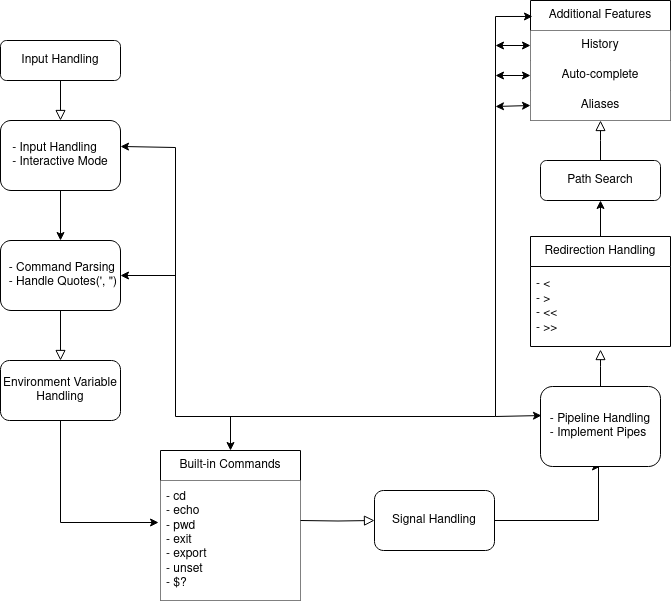

The diagram above was exported from draw.io. Its source (the exported page's mxGraphModel, read from the mxfile embedded in the PNG):
<mxGraphModel dx="794" dy="1155" grid="1" gridSize="10" guides="1" tooltips="1" connect="1" arrows="1" fold="1" page="1" pageScale="1" pageWidth="827" pageHeight="1169" background="#ffffff" math="0" shadow="0">
  <root>
    <mxCell id="WIyWlLk6GJQsqaUBKTNV-0" />
    <mxCell id="WIyWlLk6GJQsqaUBKTNV-1" parent="WIyWlLk6GJQsqaUBKTNV-0" />
    <mxCell id="WIyWlLk6GJQsqaUBKTNV-3" value="Input Handling" style="rounded=1;whiteSpace=wrap;html=1;fontSize=12;glass=0;strokeWidth=1;shadow=0;" parent="WIyWlLk6GJQsqaUBKTNV-1" vertex="1">
      <mxGeometry x="65" y="224" width="120" height="40" as="geometry" />
    </mxCell>
    <mxCell id="WIyWlLk6GJQsqaUBKTNV-8" value="No" style="rounded=0;html=1;jettySize=auto;orthogonalLoop=1;fontSize=11;endArrow=block;endFill=0;endSize=8;strokeWidth=1;shadow=0;labelBackgroundColor=none;edgeStyle=orthogonalEdgeStyle;fontColor=none;noLabel=1;entryX=0.5;entryY=0;entryDx=0;entryDy=0;exitX=0.5;exitY=1;exitDx=0;exitDy=0;" parent="WIyWlLk6GJQsqaUBKTNV-1" source="fyh5PaJWYuZxFFvcJ-EX-9" target="WIyWlLk6GJQsqaUBKTNV-11" edge="1">
      <mxGeometry x="0.3333" y="20" relative="1" as="geometry">
        <mxPoint as="offset" />
        <mxPoint x="125" y="504" as="sourcePoint" />
        <mxPoint x="125" y="504" as="targetPoint" />
      </mxGeometry>
    </mxCell>
    <mxCell id="WIyWlLk6GJQsqaUBKTNV-11" value="Environment Variable&lt;br&gt;Handling" style="rounded=1;whiteSpace=wrap;html=1;fontSize=12;glass=0;strokeWidth=1;shadow=0;" parent="WIyWlLk6GJQsqaUBKTNV-1" vertex="1">
      <mxGeometry x="65" y="544" width="120" height="60" as="geometry" />
    </mxCell>
    <mxCell id="fyh5PaJWYuZxFFvcJ-EX-5" value="" style="edgeStyle=orthogonalEdgeStyle;rounded=0;orthogonalLoop=1;jettySize=auto;html=1;exitX=0.5;exitY=1;exitDx=0;exitDy=0;entryX=0.5;entryY=0;entryDx=0;entryDy=0;" edge="1" parent="WIyWlLk6GJQsqaUBKTNV-1" source="fyh5PaJWYuZxFFvcJ-EX-8" target="fyh5PaJWYuZxFFvcJ-EX-9">
      <mxGeometry relative="1" as="geometry">
        <mxPoint x="124.5" y="394" as="sourcePoint" />
        <mxPoint x="124.5" y="434" as="targetPoint" />
        <Array as="points" />
      </mxGeometry>
    </mxCell>
    <mxCell id="fyh5PaJWYuZxFFvcJ-EX-8" value="&lt;div align=&quot;left&quot;&gt;- Input Handling&lt;/div&gt;&lt;div&gt;- Interactive Mode&lt;br&gt;&lt;/div&gt;" style="rounded=1;whiteSpace=wrap;html=1;fontSize=12;glass=0;strokeWidth=1;shadow=0;" vertex="1" parent="WIyWlLk6GJQsqaUBKTNV-1">
      <mxGeometry x="65" y="304" width="120" height="70" as="geometry" />
    </mxCell>
    <mxCell id="fyh5PaJWYuZxFFvcJ-EX-9" value="&lt;div&gt;&amp;nbsp; - Command Parsing&lt;br&gt;&lt;/div&gt;&amp;nbsp; - Handle Quotes(', &quot;)" style="rounded=1;whiteSpace=wrap;html=1;fontSize=12;glass=0;strokeWidth=1;shadow=0;align=left;" vertex="1" parent="WIyWlLk6GJQsqaUBKTNV-1">
      <mxGeometry x="65" y="424" width="120" height="70" as="geometry" />
    </mxCell>
    <mxCell id="fyh5PaJWYuZxFFvcJ-EX-11" value="" style="edgeStyle=orthogonalEdgeStyle;rounded=0;orthogonalLoop=1;jettySize=auto;html=1;exitX=0.5;exitY=1;exitDx=0;exitDy=0;entryX=-0.014;entryY=0.35;entryDx=0;entryDy=0;entryPerimeter=0;" edge="1" parent="WIyWlLk6GJQsqaUBKTNV-1" source="WIyWlLk6GJQsqaUBKTNV-11" target="fyh5PaJWYuZxFFvcJ-EX-17">
      <mxGeometry relative="1" as="geometry">
        <mxPoint x="125" y="614" as="sourcePoint" />
        <mxPoint x="225" y="664" as="targetPoint" />
        <Array as="points">
          <mxPoint x="125" y="706" />
        </Array>
      </mxGeometry>
    </mxCell>
    <mxCell id="fyh5PaJWYuZxFFvcJ-EX-15" value="Built-in Commands" style="swimlane;fontStyle=0;childLayout=stackLayout;horizontal=1;startSize=30;horizontalStack=0;resizeParent=1;resizeParentMax=0;resizeLast=0;collapsible=1;marginBottom=0;whiteSpace=wrap;html=1;" vertex="1" parent="WIyWlLk6GJQsqaUBKTNV-1">
      <mxGeometry x="225" y="634" width="140" height="150" as="geometry" />
    </mxCell>
    <mxCell id="fyh5PaJWYuZxFFvcJ-EX-17" value="- cd&lt;br&gt;- echo&lt;br&gt;- pwd&lt;br&gt;- exit&lt;br&gt;- export&lt;br&gt;- unset&lt;br&gt;- $?" style="text;strokeColor=none;fillColor=default;align=left;verticalAlign=middle;spacingLeft=4;spacingRight=4;overflow=hidden;points=[[0,0.5],[1,0.5]];portConstraint=eastwest;rotatable=0;whiteSpace=wrap;html=1;" vertex="1" parent="fyh5PaJWYuZxFFvcJ-EX-15">
      <mxGeometry y="30" width="140" height="120" as="geometry" />
    </mxCell>
    <mxCell id="fyh5PaJWYuZxFFvcJ-EX-21" value="Signal Handling" style="rounded=1;whiteSpace=wrap;html=1;fontSize=12;glass=0;strokeWidth=1;shadow=0;" vertex="1" parent="WIyWlLk6GJQsqaUBKTNV-1">
      <mxGeometry x="439" y="674" width="120" height="60" as="geometry" />
    </mxCell>
    <mxCell id="fyh5PaJWYuZxFFvcJ-EX-22" value="No" style="rounded=0;html=1;jettySize=auto;orthogonalLoop=1;fontSize=11;endArrow=block;endFill=0;endSize=8;strokeWidth=1;shadow=0;labelBackgroundColor=none;edgeStyle=orthogonalEdgeStyle;fontColor=none;noLabel=1;entryX=0;entryY=0.5;entryDx=0;entryDy=0;" edge="1" parent="WIyWlLk6GJQsqaUBKTNV-1" target="fyh5PaJWYuZxFFvcJ-EX-21">
      <mxGeometry x="0.3333" y="20" relative="1" as="geometry">
        <mxPoint as="offset" />
        <mxPoint x="365" y="704" as="sourcePoint" />
        <mxPoint x="425" y="665" as="targetPoint" />
      </mxGeometry>
    </mxCell>
    <mxCell id="fyh5PaJWYuZxFFvcJ-EX-29" value="" style="edgeStyle=orthogonalEdgeStyle;rounded=0;orthogonalLoop=1;jettySize=auto;html=1;exitX=1;exitY=0.5;exitDx=0;exitDy=0;entryX=0.5;entryY=1;entryDx=0;entryDy=0;" edge="1" parent="WIyWlLk6GJQsqaUBKTNV-1" source="fyh5PaJWYuZxFFvcJ-EX-21" target="fyh5PaJWYuZxFFvcJ-EX-23">
      <mxGeometry relative="1" as="geometry">
        <mxPoint x="565" y="704" as="sourcePoint" />
        <mxPoint x="663" y="674" as="targetPoint" />
        <Array as="points">
          <mxPoint x="663" y="704" />
          <mxPoint x="663" y="650" />
        </Array>
      </mxGeometry>
    </mxCell>
    <mxCell id="fyh5PaJWYuZxFFvcJ-EX-23" value="- Pipeline Handling&lt;br&gt;&lt;div align=&quot;left&quot;&gt;- Implement Pipes&lt;br&gt;&lt;/div&gt;" style="rounded=1;whiteSpace=wrap;html=1;fontSize=12;glass=0;strokeWidth=1;shadow=0;" vertex="1" parent="WIyWlLk6GJQsqaUBKTNV-1">
      <mxGeometry x="605" y="570" width="120" height="80" as="geometry" />
    </mxCell>
    <mxCell id="fyh5PaJWYuZxFFvcJ-EX-32" style="edgeStyle=orthogonalEdgeStyle;rounded=0;orthogonalLoop=1;jettySize=auto;html=1;entryX=0.5;entryY=1;entryDx=0;entryDy=0;" edge="1" parent="WIyWlLk6GJQsqaUBKTNV-1" target="fyh5PaJWYuZxFFvcJ-EX-31">
      <mxGeometry relative="1" as="geometry">
        <mxPoint x="665" y="434" as="targetPoint" />
        <mxPoint x="665" y="420" as="sourcePoint" />
      </mxGeometry>
    </mxCell>
    <mxCell id="fyh5PaJWYuZxFFvcJ-EX-25" value="Redirection Handling" style="swimlane;fontStyle=0;childLayout=stackLayout;horizontal=1;startSize=30;horizontalStack=0;resizeParent=1;resizeParentMax=0;resizeLast=0;collapsible=1;marginBottom=0;whiteSpace=wrap;html=1;" vertex="1" parent="WIyWlLk6GJQsqaUBKTNV-1">
      <mxGeometry x="595" y="420" width="140" height="110" as="geometry">
        <mxRectangle x="570" y="290" width="150" height="30" as="alternateBounds" />
      </mxGeometry>
    </mxCell>
    <mxCell id="fyh5PaJWYuZxFFvcJ-EX-26" value="&lt;div&gt;- &amp;lt;&lt;/div&gt;&lt;div&gt;- &amp;gt;&lt;/div&gt;&lt;div&gt;- &amp;lt;&amp;lt;&lt;br&gt;&lt;/div&gt;&lt;div&gt;- &amp;gt;&amp;gt;&lt;br&gt;&lt;/div&gt;" style="text;strokeColor=none;fillColor=none;align=left;verticalAlign=middle;spacingLeft=4;spacingRight=4;overflow=hidden;points=[[0,0.5],[1,0.5]];portConstraint=eastwest;rotatable=0;whiteSpace=wrap;html=1;" vertex="1" parent="fyh5PaJWYuZxFFvcJ-EX-25">
      <mxGeometry y="30" width="140" height="80" as="geometry" />
    </mxCell>
    <mxCell id="fyh5PaJWYuZxFFvcJ-EX-27" value="No" style="rounded=0;html=1;jettySize=auto;orthogonalLoop=1;fontSize=11;endArrow=block;endFill=0;endSize=8;strokeWidth=1;shadow=0;labelBackgroundColor=none;edgeStyle=orthogonalEdgeStyle;fontColor=none;noLabel=1;entryX=0.5;entryY=1.038;entryDx=0;entryDy=0;entryPerimeter=0;" edge="1" parent="WIyWlLk6GJQsqaUBKTNV-1" target="fyh5PaJWYuZxFFvcJ-EX-26">
      <mxGeometry x="0.3333" y="20" relative="1" as="geometry">
        <mxPoint as="offset" />
        <mxPoint x="665" y="570" as="sourcePoint" />
        <mxPoint x="665" y="544" as="targetPoint" />
        <Array as="points">
          <mxPoint x="665" y="550" />
          <mxPoint x="665" y="550" />
        </Array>
      </mxGeometry>
    </mxCell>
    <mxCell id="fyh5PaJWYuZxFFvcJ-EX-31" value="Path Search" style="rounded=1;whiteSpace=wrap;html=1;fontSize=12;glass=0;strokeWidth=1;shadow=0;" vertex="1" parent="WIyWlLk6GJQsqaUBKTNV-1">
      <mxGeometry x="605" y="344" width="120" height="40" as="geometry" />
    </mxCell>
    <mxCell id="fyh5PaJWYuZxFFvcJ-EX-35" value="No" style="rounded=0;html=1;jettySize=auto;orthogonalLoop=1;fontSize=11;endArrow=block;endFill=0;endSize=8;strokeWidth=1;shadow=0;labelBackgroundColor=none;edgeStyle=orthogonalEdgeStyle;fontColor=none;noLabel=1;" edge="1" parent="WIyWlLk6GJQsqaUBKTNV-1">
      <mxGeometry x="0.3333" y="20" relative="1" as="geometry">
        <mxPoint as="offset" />
        <mxPoint x="125" y="264" as="sourcePoint" />
        <mxPoint x="125" y="304" as="targetPoint" />
        <Array as="points">
          <mxPoint x="125" y="304" />
        </Array>
      </mxGeometry>
    </mxCell>
    <mxCell id="fyh5PaJWYuZxFFvcJ-EX-40" value="No" style="rounded=0;html=1;jettySize=auto;orthogonalLoop=1;fontSize=11;endArrow=block;endFill=0;endSize=8;strokeWidth=1;shadow=0;labelBackgroundColor=none;edgeStyle=orthogonalEdgeStyle;fontColor=none;noLabel=1;exitX=0.5;exitY=0;exitDx=0;exitDy=0;entryX=0.5;entryY=1;entryDx=0;entryDy=0;" edge="1" parent="WIyWlLk6GJQsqaUBKTNV-1" source="fyh5PaJWYuZxFFvcJ-EX-31">
      <mxGeometry x="0.3333" y="20" relative="1" as="geometry">
        <mxPoint as="offset" />
        <mxPoint x="135" y="274" as="sourcePoint" />
        <mxPoint x="665" y="304" as="targetPoint" />
        <Array as="points" />
      </mxGeometry>
    </mxCell>
    <mxCell id="fyh5PaJWYuZxFFvcJ-EX-51" value="Additional Features" style="swimlane;fontStyle=0;childLayout=stackLayout;horizontal=1;startSize=30;horizontalStack=0;resizeParent=1;resizeParentMax=0;resizeLast=0;collapsible=1;marginBottom=0;whiteSpace=wrap;html=1;" vertex="1" parent="WIyWlLk6GJQsqaUBKTNV-1">
      <mxGeometry x="595" y="184" width="140" height="120" as="geometry" />
    </mxCell>
    <mxCell id="fyh5PaJWYuZxFFvcJ-EX-52" value="History" style="text;strokeColor=none;fillColor=default;align=center;verticalAlign=middle;spacingLeft=4;spacingRight=4;overflow=hidden;points=[[0,0.5],[1,0.5]];portConstraint=eastwest;rotatable=0;whiteSpace=wrap;html=1;" vertex="1" parent="fyh5PaJWYuZxFFvcJ-EX-51">
      <mxGeometry y="30" width="140" height="30" as="geometry" />
    </mxCell>
    <mxCell id="fyh5PaJWYuZxFFvcJ-EX-53" value="&lt;div align=&quot;center&quot;&gt;Auto-complete&lt;/div&gt;" style="text;strokeColor=none;fillColor=default;align=center;verticalAlign=middle;spacingLeft=4;spacingRight=4;overflow=hidden;points=[[0,0.5],[1,0.5]];portConstraint=eastwest;rotatable=0;whiteSpace=wrap;html=1;" vertex="1" parent="fyh5PaJWYuZxFFvcJ-EX-51">
      <mxGeometry y="60" width="140" height="30" as="geometry" />
    </mxCell>
    <mxCell id="fyh5PaJWYuZxFFvcJ-EX-54" value="&lt;div&gt;Aliases&lt;br&gt;&lt;/div&gt;" style="text;strokeColor=none;fillColor=default;align=center;verticalAlign=middle;spacingLeft=4;spacingRight=4;overflow=hidden;points=[[0,0.5],[1,0.5]];portConstraint=eastwest;rotatable=0;whiteSpace=wrap;html=1;" vertex="1" parent="fyh5PaJWYuZxFFvcJ-EX-51">
      <mxGeometry y="90" width="140" height="30" as="geometry" />
    </mxCell>
    <mxCell id="fyh5PaJWYuZxFFvcJ-EX-57" value="" style="endArrow=classic;html=1;rounded=0;entryX=0.5;entryY=0;entryDx=0;entryDy=0;" edge="1" parent="WIyWlLk6GJQsqaUBKTNV-1" target="fyh5PaJWYuZxFFvcJ-EX-15">
      <mxGeometry width="50" height="50" relative="1" as="geometry">
        <mxPoint x="560" y="600" as="sourcePoint" />
        <mxPoint x="410" y="540" as="targetPoint" />
        <Array as="points">
          <mxPoint x="295" y="600" />
        </Array>
      </mxGeometry>
    </mxCell>
    <mxCell id="fyh5PaJWYuZxFFvcJ-EX-60" value="" style="endArrow=classic;startArrow=classic;html=1;rounded=0;entryX=0;entryY=0.5;entryDx=0;entryDy=0;" edge="1" parent="WIyWlLk6GJQsqaUBKTNV-1" target="fyh5PaJWYuZxFFvcJ-EX-52">
      <mxGeometry width="50" height="50" relative="1" as="geometry">
        <mxPoint x="560" y="229" as="sourcePoint" />
        <mxPoint x="410" y="540" as="targetPoint" />
      </mxGeometry>
    </mxCell>
    <mxCell id="fyh5PaJWYuZxFFvcJ-EX-62" value="" style="endArrow=classic;startArrow=classic;html=1;rounded=0;entryX=0;entryY=0.5;entryDx=0;entryDy=0;" edge="1" parent="WIyWlLk6GJQsqaUBKTNV-1" target="fyh5PaJWYuZxFFvcJ-EX-53">
      <mxGeometry width="50" height="50" relative="1" as="geometry">
        <mxPoint x="560" y="259" as="sourcePoint" />
        <mxPoint x="410" y="540" as="targetPoint" />
      </mxGeometry>
    </mxCell>
    <mxCell id="fyh5PaJWYuZxFFvcJ-EX-64" value="" style="endArrow=classic;startArrow=classic;html=1;rounded=0;entryX=0;entryY=0.5;entryDx=0;entryDy=0;" edge="1" parent="WIyWlLk6GJQsqaUBKTNV-1" target="fyh5PaJWYuZxFFvcJ-EX-54">
      <mxGeometry width="50" height="50" relative="1" as="geometry">
        <mxPoint x="560" y="290" as="sourcePoint" />
        <mxPoint x="410" y="540" as="targetPoint" />
      </mxGeometry>
    </mxCell>
    <mxCell id="fyh5PaJWYuZxFFvcJ-EX-65" value="" style="endArrow=classic;startArrow=classic;html=1;rounded=0;exitX=0.008;exitY=0.363;exitDx=0;exitDy=0;exitPerimeter=0;entryX=0.014;entryY=0.133;entryDx=0;entryDy=0;entryPerimeter=0;" edge="1" parent="WIyWlLk6GJQsqaUBKTNV-1" source="fyh5PaJWYuZxFFvcJ-EX-23" target="fyh5PaJWYuZxFFvcJ-EX-51">
      <mxGeometry width="50" height="50" relative="1" as="geometry">
        <mxPoint x="600" y="600" as="sourcePoint" />
        <mxPoint x="590" y="200" as="targetPoint" />
        <Array as="points">
          <mxPoint x="560" y="600" />
          <mxPoint x="560" y="200" />
        </Array>
      </mxGeometry>
    </mxCell>
    <mxCell id="fyh5PaJWYuZxFFvcJ-EX-66" value="" style="endArrow=classic;html=1;rounded=0;entryX=1;entryY=0.5;entryDx=0;entryDy=0;" edge="1" parent="WIyWlLk6GJQsqaUBKTNV-1" target="fyh5PaJWYuZxFFvcJ-EX-9">
      <mxGeometry width="50" height="50" relative="1" as="geometry">
        <mxPoint x="300" y="600" as="sourcePoint" />
        <mxPoint x="410" y="540" as="targetPoint" />
        <Array as="points">
          <mxPoint x="240" y="600" />
          <mxPoint x="240" y="459" />
        </Array>
      </mxGeometry>
    </mxCell>
    <mxCell id="fyh5PaJWYuZxFFvcJ-EX-67" value="" style="endArrow=classic;html=1;rounded=0;entryX=1;entryY=0.371;entryDx=0;entryDy=0;entryPerimeter=0;" edge="1" parent="WIyWlLk6GJQsqaUBKTNV-1" target="fyh5PaJWYuZxFFvcJ-EX-8">
      <mxGeometry width="50" height="50" relative="1" as="geometry">
        <mxPoint x="240" y="460" as="sourcePoint" />
        <mxPoint x="410" y="540" as="targetPoint" />
        <Array as="points">
          <mxPoint x="240" y="331" />
        </Array>
      </mxGeometry>
    </mxCell>
  </root>
</mxGraphModel>